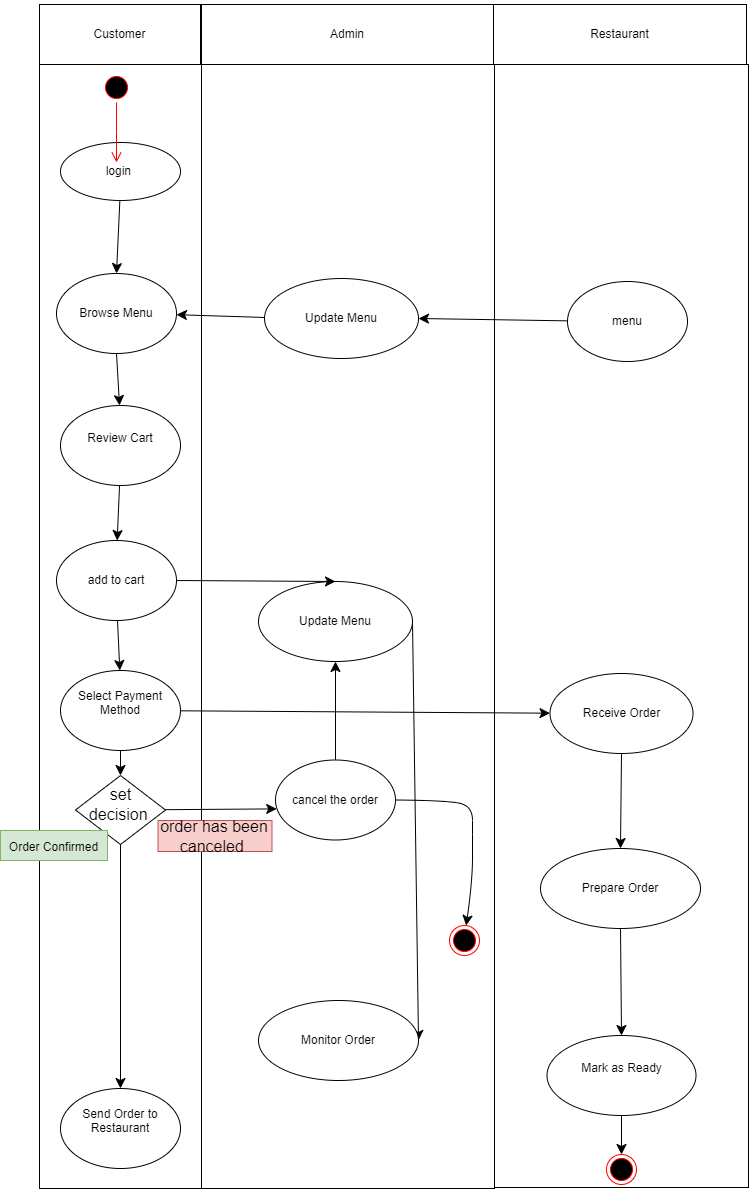

The diagram above was exported from draw.io. Its source (the exported page's mxGraphModel, read from the mxfile embedded in the PNG):
<mxGraphModel dx="2053" dy="1896" grid="0" gridSize="10" guides="1" tooltips="1" connect="1" arrows="1" fold="1" page="0" pageScale="1" pageWidth="850" pageHeight="1100" math="0" shadow="0">
  <root>
    <mxCell id="0" />
    <mxCell id="1" parent="0" />
    <mxCell id="cAYAPvvf5RoQD5Zj4E-V-8" value="" style="rounded=0;whiteSpace=wrap;html=1;" vertex="1" parent="1">
      <mxGeometry x="43" y="-66" width="254" height="1123" as="geometry" />
    </mxCell>
    <mxCell id="cAYAPvvf5RoQD5Zj4E-V-6" value="" style="rounded=0;whiteSpace=wrap;html=1;" vertex="1" parent="1">
      <mxGeometry x="-250" y="-66" width="293" height="1124" as="geometry" />
    </mxCell>
    <mxCell id="tdhZ-Nc2wKvlzuywUc73-4" value="" style="rounded=0;whiteSpace=wrap;html=1;" vertex="1" parent="1">
      <mxGeometry x="-412" y="-66" width="162" height="1124" as="geometry" />
    </mxCell>
    <mxCell id="tdhZ-Nc2wKvlzuywUc73-12" style="edgeStyle=none;curved=1;rounded=0;orthogonalLoop=1;jettySize=auto;html=1;entryX=0.5;entryY=0;entryDx=0;entryDy=0;fontSize=12;startSize=8;endSize=8;" edge="1" parent="1" source="tdhZ-Nc2wKvlzuywUc73-3" target="tdhZ-Nc2wKvlzuywUc73-5">
      <mxGeometry relative="1" as="geometry" />
    </mxCell>
    <mxCell id="tdhZ-Nc2wKvlzuywUc73-3" value="login&amp;nbsp;" style="ellipse;whiteSpace=wrap;html=1;" vertex="1" parent="1">
      <mxGeometry x="-391" y="12" width="120" height="58" as="geometry" />
    </mxCell>
    <mxCell id="tdhZ-Nc2wKvlzuywUc73-13" style="edgeStyle=none;curved=1;rounded=0;orthogonalLoop=1;jettySize=auto;html=1;exitX=0.5;exitY=1;exitDx=0;exitDy=0;fontSize=12;startSize=8;endSize=8;" edge="1" parent="1" source="tdhZ-Nc2wKvlzuywUc73-5" target="tdhZ-Nc2wKvlzuywUc73-6">
      <mxGeometry relative="1" as="geometry" />
    </mxCell>
    <mxCell id="tdhZ-Nc2wKvlzuywUc73-5" value="Browse Menu" style="ellipse;whiteSpace=wrap;html=1;" vertex="1" parent="1">
      <mxGeometry x="-395" y="143" width="120" height="80" as="geometry" />
    </mxCell>
    <mxCell id="cAYAPvvf5RoQD5Zj4E-V-1" style="edgeStyle=none;curved=1;rounded=0;orthogonalLoop=1;jettySize=auto;html=1;fontSize=12;startSize=8;endSize=8;" edge="1" parent="1" source="tdhZ-Nc2wKvlzuywUc73-6" target="tdhZ-Nc2wKvlzuywUc73-7">
      <mxGeometry relative="1" as="geometry" />
    </mxCell>
    <mxCell id="tdhZ-Nc2wKvlzuywUc73-6" value="&#10;Review Cart&#10;&#10;" style="ellipse;whiteSpace=wrap;html=1;" vertex="1" parent="1">
      <mxGeometry x="-391" y="275" width="120" height="80" as="geometry" />
    </mxCell>
    <mxCell id="cAYAPvvf5RoQD5Zj4E-V-2" style="edgeStyle=none;curved=1;rounded=0;orthogonalLoop=1;jettySize=auto;html=1;fontSize=12;startSize=8;endSize=8;" edge="1" parent="1" source="tdhZ-Nc2wKvlzuywUc73-7" target="tdhZ-Nc2wKvlzuywUc73-8">
      <mxGeometry relative="1" as="geometry" />
    </mxCell>
    <mxCell id="tdhZ-Nc2wKvlzuywUc73-7" value="add to cart" style="ellipse;whiteSpace=wrap;html=1;" vertex="1" parent="1">
      <mxGeometry x="-395" y="410" width="120" height="80" as="geometry" />
    </mxCell>
    <mxCell id="cAYAPvvf5RoQD5Zj4E-V-13" style="edgeStyle=none;curved=1;rounded=0;orthogonalLoop=1;jettySize=auto;html=1;fontSize=12;startSize=8;endSize=8;" edge="1" parent="1" source="tdhZ-Nc2wKvlzuywUc73-8" target="cAYAPvvf5RoQD5Zj4E-V-9">
      <mxGeometry relative="1" as="geometry" />
    </mxCell>
    <mxCell id="cAYAPvvf5RoQD5Zj4E-V-37" style="edgeStyle=none;curved=1;rounded=0;orthogonalLoop=1;jettySize=auto;html=1;fontSize=12;startSize=8;endSize=8;" edge="1" parent="1" source="tdhZ-Nc2wKvlzuywUc73-8" target="cAYAPvvf5RoQD5Zj4E-V-35">
      <mxGeometry relative="1" as="geometry" />
    </mxCell>
    <mxCell id="tdhZ-Nc2wKvlzuywUc73-8" value="&#10;Select Payment Method&#10;&#10;" style="ellipse;whiteSpace=wrap;html=1;" vertex="1" parent="1">
      <mxGeometry x="-391" y="540" width="120" height="80" as="geometry" />
    </mxCell>
    <mxCell id="tdhZ-Nc2wKvlzuywUc73-10" value="&#10;Send Order to Restaurant&#10;&#10;" style="ellipse;whiteSpace=wrap;html=1;" vertex="1" parent="1">
      <mxGeometry x="-391" y="958" width="120" height="80" as="geometry" />
    </mxCell>
    <mxCell id="cAYAPvvf5RoQD5Zj4E-V-16" style="edgeStyle=none;curved=1;rounded=0;orthogonalLoop=1;jettySize=auto;html=1;fontSize=12;startSize=8;endSize=8;exitX=1;exitY=0.5;exitDx=0;exitDy=0;entryX=1;entryY=0.5;entryDx=0;entryDy=0;" edge="1" parent="1" source="cAYAPvvf5RoQD5Zj4E-V-7" target="cAYAPvvf5RoQD5Zj4E-V-12">
      <mxGeometry relative="1" as="geometry" />
    </mxCell>
    <mxCell id="cAYAPvvf5RoQD5Zj4E-V-7" value="Update Menu" style="ellipse;whiteSpace=wrap;html=1;" vertex="1" parent="1">
      <mxGeometry x="-193" y="451" width="154" height="80" as="geometry" />
    </mxCell>
    <mxCell id="cAYAPvvf5RoQD5Zj4E-V-14" style="edgeStyle=none;curved=1;rounded=0;orthogonalLoop=1;jettySize=auto;html=1;fontSize=12;startSize=8;endSize=8;" edge="1" parent="1" source="cAYAPvvf5RoQD5Zj4E-V-9" target="cAYAPvvf5RoQD5Zj4E-V-10">
      <mxGeometry relative="1" as="geometry" />
    </mxCell>
    <mxCell id="cAYAPvvf5RoQD5Zj4E-V-9" value="Receive Order" style="ellipse;whiteSpace=wrap;html=1;" vertex="1" parent="1">
      <mxGeometry x="98.5" y="543" width="143" height="80" as="geometry" />
    </mxCell>
    <mxCell id="cAYAPvvf5RoQD5Zj4E-V-15" style="edgeStyle=none;curved=1;rounded=0;orthogonalLoop=1;jettySize=auto;html=1;fontSize=12;startSize=8;endSize=8;" edge="1" parent="1" source="cAYAPvvf5RoQD5Zj4E-V-10" target="cAYAPvvf5RoQD5Zj4E-V-11">
      <mxGeometry relative="1" as="geometry" />
    </mxCell>
    <mxCell id="cAYAPvvf5RoQD5Zj4E-V-10" value="Prepare Order" style="ellipse;whiteSpace=wrap;html=1;" vertex="1" parent="1">
      <mxGeometry x="89" y="718" width="160" height="80" as="geometry" />
    </mxCell>
    <mxCell id="cAYAPvvf5RoQD5Zj4E-V-24" style="edgeStyle=none;curved=1;rounded=0;orthogonalLoop=1;jettySize=auto;html=1;entryX=0.5;entryY=0;entryDx=0;entryDy=0;fontSize=12;startSize=8;endSize=8;" edge="1" parent="1" source="cAYAPvvf5RoQD5Zj4E-V-11" target="cAYAPvvf5RoQD5Zj4E-V-23">
      <mxGeometry relative="1" as="geometry" />
    </mxCell>
    <mxCell id="cAYAPvvf5RoQD5Zj4E-V-11" value="&#10;Mark as Ready&#10;&#10;" style="ellipse;whiteSpace=wrap;html=1;" vertex="1" parent="1">
      <mxGeometry x="95.5" y="905" width="149" height="80" as="geometry" />
    </mxCell>
    <mxCell id="cAYAPvvf5RoQD5Zj4E-V-12" value="Monitor Order" style="ellipse;whiteSpace=wrap;html=1;" vertex="1" parent="1">
      <mxGeometry x="-193" y="870" width="160" height="80" as="geometry" />
    </mxCell>
    <mxCell id="cAYAPvvf5RoQD5Zj4E-V-17" style="edgeStyle=none;curved=1;rounded=0;orthogonalLoop=1;jettySize=auto;html=1;entryX=0.5;entryY=0;entryDx=0;entryDy=0;fontSize=12;startSize=8;endSize=8;" edge="1" parent="1" source="tdhZ-Nc2wKvlzuywUc73-7" target="cAYAPvvf5RoQD5Zj4E-V-7">
      <mxGeometry relative="1" as="geometry" />
    </mxCell>
    <mxCell id="cAYAPvvf5RoQD5Zj4E-V-20" style="edgeStyle=none;curved=1;rounded=0;orthogonalLoop=1;jettySize=auto;html=1;exitX=0.5;exitY=1;exitDx=0;exitDy=0;fontSize=12;startSize=8;endSize=8;" edge="1" parent="1" source="cAYAPvvf5RoQD5Zj4E-V-7" target="cAYAPvvf5RoQD5Zj4E-V-7">
      <mxGeometry relative="1" as="geometry" />
    </mxCell>
    <mxCell id="cAYAPvvf5RoQD5Zj4E-V-22" style="edgeStyle=none;curved=1;rounded=0;orthogonalLoop=1;jettySize=auto;html=1;exitX=0.5;exitY=0;exitDx=0;exitDy=0;entryX=0.5;entryY=1;entryDx=0;entryDy=0;fontSize=12;startSize=8;endSize=8;" edge="1" parent="1" source="cAYAPvvf5RoQD5Zj4E-V-21" target="cAYAPvvf5RoQD5Zj4E-V-7">
      <mxGeometry relative="1" as="geometry" />
    </mxCell>
    <mxCell id="cAYAPvvf5RoQD5Zj4E-V-27" style="edgeStyle=none;curved=1;rounded=0;orthogonalLoop=1;jettySize=auto;html=1;exitX=1;exitY=0.5;exitDx=0;exitDy=0;fontSize=12;startSize=8;endSize=8;" edge="1" parent="1" source="cAYAPvvf5RoQD5Zj4E-V-21" target="cAYAPvvf5RoQD5Zj4E-V-26">
      <mxGeometry relative="1" as="geometry">
        <Array as="points">
          <mxPoint x="-3" y="670" />
          <mxPoint x="21" y="676" />
          <mxPoint x="21" y="704" />
          <mxPoint x="21" y="750" />
        </Array>
      </mxGeometry>
    </mxCell>
    <mxCell id="cAYAPvvf5RoQD5Zj4E-V-21" value="cancel the order" style="ellipse;whiteSpace=wrap;html=1;" vertex="1" parent="1">
      <mxGeometry x="-176" y="629.5" width="120" height="80" as="geometry" />
    </mxCell>
    <mxCell id="cAYAPvvf5RoQD5Zj4E-V-23" value="" style="ellipse;html=1;shape=endState;fillColor=#000000;strokeColor=#ff0000;" vertex="1" parent="1">
      <mxGeometry x="155" y="1024" width="30" height="30" as="geometry" />
    </mxCell>
    <mxCell id="cAYAPvvf5RoQD5Zj4E-V-25" style="edgeStyle=none;curved=1;rounded=0;orthogonalLoop=1;jettySize=auto;html=1;exitX=1;exitY=0.5;exitDx=0;exitDy=0;fontSize=12;startSize=8;endSize=8;" edge="1" parent="1" source="cAYAPvvf5RoQD5Zj4E-V-21" target="cAYAPvvf5RoQD5Zj4E-V-21">
      <mxGeometry relative="1" as="geometry" />
    </mxCell>
    <mxCell id="cAYAPvvf5RoQD5Zj4E-V-26" value="" style="ellipse;html=1;shape=endState;fillColor=#000000;strokeColor=#ff0000;" vertex="1" parent="1">
      <mxGeometry x="-2" y="795" width="30" height="30" as="geometry" />
    </mxCell>
    <mxCell id="cAYAPvvf5RoQD5Zj4E-V-28" style="edgeStyle=none;curved=1;rounded=0;orthogonalLoop=1;jettySize=auto;html=1;exitX=0.5;exitY=0;exitDx=0;exitDy=0;fontSize=12;startSize=8;endSize=8;" edge="1" parent="1">
      <mxGeometry relative="1" as="geometry">
        <mxPoint x="-340" y="-121" as="sourcePoint" />
        <mxPoint x="-340" y="-121" as="targetPoint" />
      </mxGeometry>
    </mxCell>
    <mxCell id="cAYAPvvf5RoQD5Zj4E-V-30" value="" style="ellipse;html=1;shape=startState;fillColor=#000000;strokeColor=#ff0000;" vertex="1" parent="1">
      <mxGeometry x="-350" y="-58" width="30" height="30" as="geometry" />
    </mxCell>
    <mxCell id="cAYAPvvf5RoQD5Zj4E-V-31" value="" style="edgeStyle=orthogonalEdgeStyle;html=1;verticalAlign=bottom;endArrow=open;endSize=8;strokeColor=#ff0000;rounded=0;fontSize=12;curved=1;" edge="1" source="cAYAPvvf5RoQD5Zj4E-V-30" parent="1">
      <mxGeometry relative="1" as="geometry">
        <mxPoint x="-335" y="32" as="targetPoint" />
      </mxGeometry>
    </mxCell>
    <mxCell id="cAYAPvvf5RoQD5Zj4E-V-32" value="Customer" style="rounded=0;whiteSpace=wrap;html=1;" vertex="1" parent="1">
      <mxGeometry x="-412" y="-126" width="161" height="60" as="geometry" />
    </mxCell>
    <mxCell id="cAYAPvvf5RoQD5Zj4E-V-33" value="Admin" style="rounded=0;whiteSpace=wrap;html=1;" vertex="1" parent="1">
      <mxGeometry x="-250" y="-126" width="292" height="60" as="geometry" />
    </mxCell>
    <mxCell id="cAYAPvvf5RoQD5Zj4E-V-34" value="Restaurant" style="rounded=0;whiteSpace=wrap;html=1;" vertex="1" parent="1">
      <mxGeometry x="42" y="-126" width="253" height="60" as="geometry" />
    </mxCell>
    <mxCell id="cAYAPvvf5RoQD5Zj4E-V-36" style="edgeStyle=none;curved=1;rounded=0;orthogonalLoop=1;jettySize=auto;html=1;fontSize=12;startSize=8;endSize=8;entryX=0.01;entryY=0.611;entryDx=0;entryDy=0;entryPerimeter=0;" edge="1" parent="1" source="cAYAPvvf5RoQD5Zj4E-V-35" target="cAYAPvvf5RoQD5Zj4E-V-21">
      <mxGeometry relative="1" as="geometry" />
    </mxCell>
    <mxCell id="cAYAPvvf5RoQD5Zj4E-V-41" style="edgeStyle=none;curved=1;rounded=0;orthogonalLoop=1;jettySize=auto;html=1;fontSize=12;startSize=8;endSize=8;" edge="1" parent="1" source="cAYAPvvf5RoQD5Zj4E-V-35" target="tdhZ-Nc2wKvlzuywUc73-10">
      <mxGeometry relative="1" as="geometry" />
    </mxCell>
    <mxCell id="cAYAPvvf5RoQD5Zj4E-V-35" value="" style="rhombus;whiteSpace=wrap;html=1;" vertex="1" parent="1">
      <mxGeometry x="-376" y="645" width="90" height="69" as="geometry" />
    </mxCell>
    <mxCell id="cAYAPvvf5RoQD5Zj4E-V-39" value="order has been canceled&amp;nbsp;" style="text;html=1;align=center;verticalAlign=middle;whiteSpace=wrap;rounded=0;fontSize=16;fillColor=#f8cecc;strokeColor=#b85450;" vertex="1" parent="1">
      <mxGeometry x="-293.5" y="690" width="114" height="31" as="geometry" />
    </mxCell>
    <mxCell id="cAYAPvvf5RoQD5Zj4E-V-40" value="&lt;span style=&quot;font-size: 12px;&quot;&gt;Order Confirmed&lt;/span&gt;" style="text;html=1;align=center;verticalAlign=middle;whiteSpace=wrap;rounded=0;fontSize=16;fillColor=#d5e8d4;strokeColor=#82b366;" vertex="1" parent="1">
      <mxGeometry x="-451" y="700" width="107" height="30" as="geometry" />
    </mxCell>
    <mxCell id="cAYAPvvf5RoQD5Zj4E-V-44" style="edgeStyle=none;curved=1;rounded=0;orthogonalLoop=1;jettySize=auto;html=1;entryX=1;entryY=0.5;entryDx=0;entryDy=0;fontSize=12;startSize=8;endSize=8;" edge="1" parent="1" source="cAYAPvvf5RoQD5Zj4E-V-42" target="cAYAPvvf5RoQD5Zj4E-V-43">
      <mxGeometry relative="1" as="geometry" />
    </mxCell>
    <mxCell id="cAYAPvvf5RoQD5Zj4E-V-42" value="menu" style="ellipse;whiteSpace=wrap;html=1;" vertex="1" parent="1">
      <mxGeometry x="116" y="151" width="120" height="80" as="geometry" />
    </mxCell>
    <mxCell id="wXzI6ELxcfzgz3GpQCg4-1" style="edgeStyle=none;curved=1;rounded=0;orthogonalLoop=1;jettySize=auto;html=1;fontSize=12;startSize=8;endSize=8;" edge="1" parent="1" source="cAYAPvvf5RoQD5Zj4E-V-43" target="tdhZ-Nc2wKvlzuywUc73-5">
      <mxGeometry relative="1" as="geometry" />
    </mxCell>
    <mxCell id="cAYAPvvf5RoQD5Zj4E-V-43" value="Update Menu" style="ellipse;whiteSpace=wrap;html=1;" vertex="1" parent="1">
      <mxGeometry x="-187" y="148" width="154" height="80" as="geometry" />
    </mxCell>
    <mxCell id="kKHwTN6VBQT-PGujdrd_-2" value="set decision&amp;nbsp;" style="text;html=1;align=center;verticalAlign=middle;whiteSpace=wrap;rounded=0;fontSize=16;" vertex="1" parent="1">
      <mxGeometry x="-368.5" y="668.5" width="75" height="10" as="geometry" />
    </mxCell>
  </root>
</mxGraphModel>